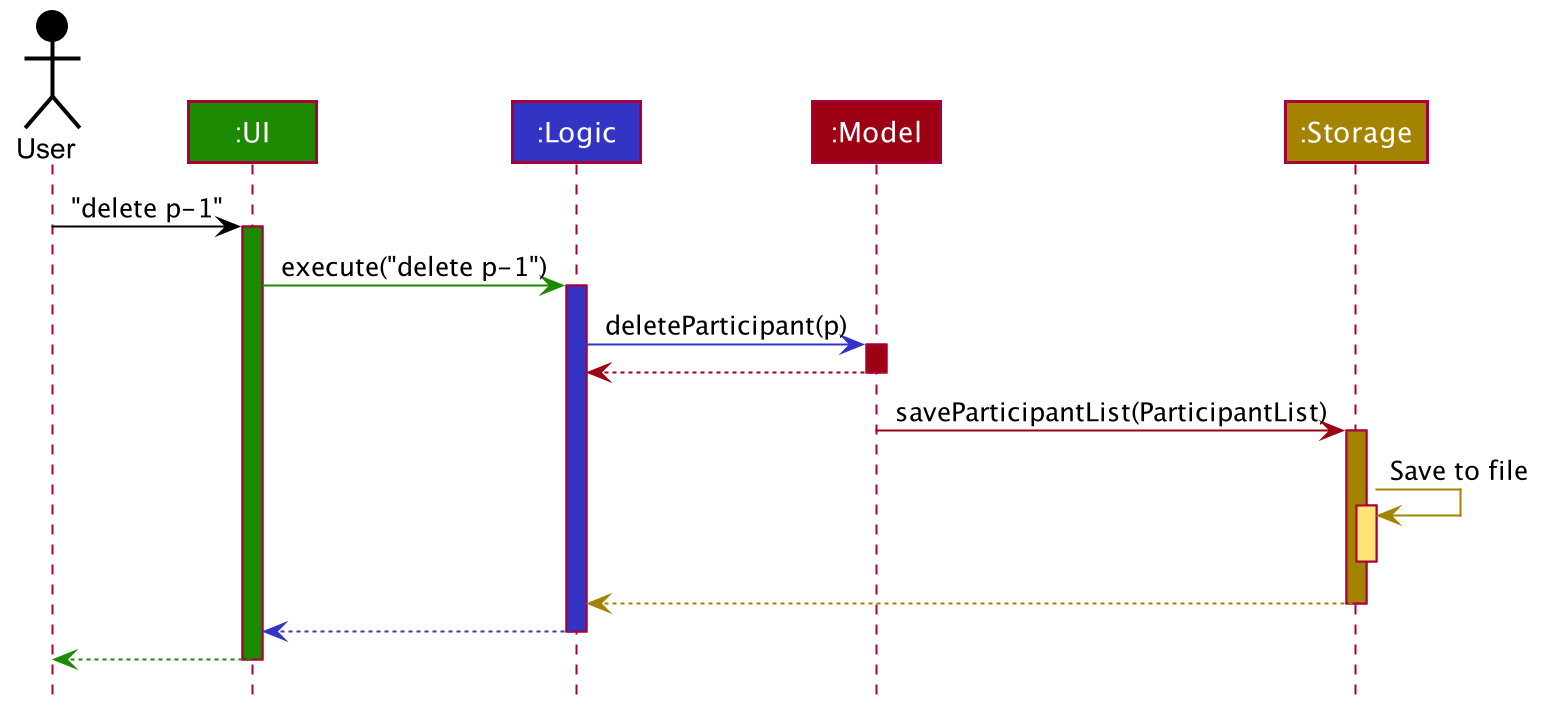

The diagram above was rendered by PlantUML. Its source (embedded in the PNG):
@startuml








skinparam BackgroundColor #FFFFFFF

skinparam Shadowing false

skinparam Class {
    FontColor #FFFFFF
    BorderThickness 1
    BorderColor #FFFFFF
    StereotypeFontColor #FFFFFF
    FontName Arial
}

skinparam Actor {
    BorderColor #000000
    Color #000000
    FontName Arial
}

skinparam Sequence {
    MessageAlign center
    BoxFontSize 15
    BoxPadding 0
    BoxFontColor #FFFFFF
    FontName Arial
}

skinparam Participant {
    FontColor #FFFFFFF
    Padding 20
}

skinparam MinClassWidth 50
skinparam ParticipantPadding 10
skinparam Shadowing false
skinparam DefaultTextAlignment center
skinparam packageStyle Rectangle

hide footbox
hide members
hide circle

Actor User as user #000000
Participant ":UI" as ui #1D8900
Participant ":Logic" as logic #3333C4
Participant ":Model" as model #9D0012
Participant ":Storage" as storage #A38300

user -[#000000]> ui : "delete p-1"
activate ui #1D8900

ui -[#1D8900]> logic : execute("delete p-1")
activate logic #3333C4

logic -[#3333C4]> model : deleteParticipant(p)
activate model #9D0012

model -[#9D0012]-> logic
deactivate model

model -[#9D0012]> storage : saveParticipantList(ParticipantList)
activate storage #A38300

storage -[#A38300]> storage : Save to file
activate storage #FFE374
deactivate storage

storage --[#A38300]> logic
deactivate storage

logic --[#3333C4]> ui
deactivate logic

ui--[#1D8900]> user
deactivate ui
@enduml